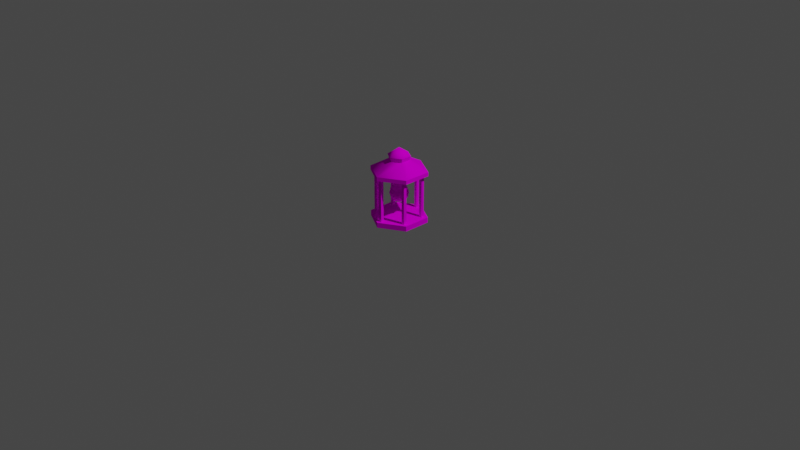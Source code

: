 # Source: Lantern.blend  (saved by Blender 2.91.10; exported with 4.5.12 LTS)
import bpy
from mathutils import Matrix  # noqa: F401  (used for matrix-valued properties, if any)

bpy.ops.wm.read_factory_settings(use_empty=True)
scene = bpy.context.scene
scene.name = 'Scene'

# ---- collections
col_collection = bpy.data.collections.new('Collection'); scene.collection.children.link(col_collection)

# ---- images (referenced by path relative to the original .blend; pixels are not part of the script)
import os
ASSET_DIR = os.environ.get("B2B_ASSET_DIR", "")  # directory of the original .blend (textures are referenced by path, not embedded)
HERE = os.path.dirname(os.path.abspath(__file__))  # packed textures are extracted next to this script under _unpacked/

def load_image(name, relpath, width, height, colorspace="sRGB"):
    """Load a texture the original file referenced (path relative to the .blend, or extracted next to this script)."""
    p = next((c for c in (os.path.join(HERE, relpath), os.path.join(ASSET_DIR, relpath)) if relpath and os.path.exists(c)), "")
    if p:
        img = bpy.data.images.load(p, check_existing=True)
        img.name = name
    else:  # same state as the original file: an image datablock whose file is absent (Cycles renders it pink)
        img = bpy.data.images.new(name, width, height)
        img.source = "FILE"
        img.filepath = "//" + (relpath or name)
    img.colorspace_settings.name = colorspace
    return img
img_palette128_png = load_image('Palette128.png', 'Palette128.png', 1024, 1024, 'sRGB')

# ---- materials (node trees are filled in below, after node groups)
mat_palette = bpy.data.materials.new('Palette')
mat_palette.use_transparent_shadow = False
mat_glass = bpy.data.materials.new('Glass')
mat_glass.use_transparent_shadow = False

# ---- material node trees
mat_palette.use_nodes = True; mat_palette.node_tree.nodes.clear()
_N = mat_palette.node_tree.nodes; _L = mat_palette.node_tree.links
n0 = _N.new('ShaderNodeOutputMaterial'); n0.name = 'Material Output'; n0.location = (300, 300)
n1 = _N.new('ShaderNodeTexImage'); n1.name = 'Image Texture'; n1.location = (-144, 723)
n1.image = img_palette128_png
n2 = _N.new('ShaderNodeBsdfDiffuse'); n2.name = 'Diffuse BSDF'; n2.location = (121, 408)
_L.new(n1.outputs[0], n2.inputs[0])
_L.new(n2.outputs[0], n0.inputs[0])
n0.is_active_output = True
mat_glass.use_nodes = True; mat_glass.node_tree.nodes.clear()
_N = mat_glass.node_tree.nodes; _L = mat_glass.node_tree.links
n0 = _N.new('ShaderNodeOutputMaterial'); n0.name = 'Material Output'; n0.location = (300, 300)
n1 = _N.new('ShaderNodeTexImage'); n1.name = 'Image Texture'; n1.location = (-144, 723)
n1.image = img_palette128_png
n2 = _N.new('ShaderNodeBsdfDiffuse'); n2.name = 'Diffuse BSDF'; n2.location = (121, 408)
_L.new(n1.outputs[0], n2.inputs[0])
_L.new(n2.outputs[0], n0.inputs[0])
n0.is_active_output = True

# ---- world
world_world = bpy.data.worlds.new('World'); scene.world = world_world
world_world.use_nodes = True; world_world.node_tree.nodes.clear()
_N = world_world.node_tree.nodes; _L = world_world.node_tree.links
n0 = _N.new('ShaderNodeOutputWorld'); n0.name = 'World Output'; n0.location = (300, 300)
n1 = _N.new('ShaderNodeBackground'); n1.name = 'Background'; n1.location = (10, 300)
n1.inputs[0].default_value = (0.05088, 0.05088, 0.05088, 1.0)
_L.new(n1.outputs[0], n0.inputs[0])
n0.is_active_output = True
world_world.color = (0.05088, 0.05088, 0.05088)
world_world.use_sun_shadow = False
world_world.sun_shadow_jitter_overblur = 0.0

# ---- cameras
cam_camera = bpy.data.cameras.new('Camera')
cam_camera.clip_end = 100.0
cam_camera.ortho_scale = 7.314

# ---- lights
light_light = bpy.data.lights.new('Light', 'POINT')
light_light.transmission_factor = 0.0
light_light.energy = 1000.0
light_light.shadow_soft_size = 0.1
light_light.shadow_maximum_resolution = 0.006
light_light.use_absolute_resolution = True

# ---- meshes
me_cylinder_001 = bpy.data.meshes.new('Cylinder.001')
me_cylinder_001.from_pydata([(-3.104e-09, 0.3, 2.98e-08), (-3.603e-09, 0.3, 0.05687), (0.2598, 0.15, 2.98e-08), (0.2598, 0.15, 0.05687), (0.2598, -0.15, 2.98e-08), (0.2598, -0.15, 0.05687), (-2.933e-08, -0.3, 2.98e-08), (-2.983e-08, -0.3, 0.05687), (-0.2598, -0.15, 2.98e-08), (-0.2598, -0.15, 0.05687), (-0.2598, 0.15, 2.98e-08), (-0.2598, 0.15, 0.05687)], [], [(0, 1, 3, 2), (2, 3, 5, 4), (4, 5, 7, 6), (6, 7, 9, 8), (3, 1, 11, 9, 7, 5), (8, 9, 11, 10), (10, 11, 1, 0), (0, 2, 4, 6, 8, 10)])
_uv = me_cylinder_001.uv_layers.new(name='UVMap')
_uv.uv.foreach_set('vector', [0.08788, 0.1843, 0.08788, 0.2234, 0.09081, 0.2234, 0.09081, 0.1843, 0.09081, 0.1843, 0.09081, 0.2234, 0.09375, 0.2234, 0.09375, 0.1843, 0.09375, 0.1843, 0.09375, 0.2234, 0.09668, 0.2234, 0.09668, 0.1843, 0.09668, 0.1843, 0.09668, 0.2234, 0.09961, 0.2234, 0.09961, 0.1843, 0.09742, 0.1741, 0.1011, 0.1835, 0.1047, 0.1741, 0.1047, 0.1554, 0.1011, 0.146, 0.09742, 0.1554, 0.09961, 0.1843, 0.09961, 0.2234, 0.1025, 0.2234, 0.1025, 0.1843, 0.1025, 0.1843, 0.1025, 0.2234, 0.1055, 0.2234, 0.1055, 0.1843, 0.09228, 0.1835, 0.08862, 0.1741, 0.08862, 0.1554, 0.09228, 0.146, 0.09594, 0.1554, 0.09594, 0.1741])
me_cylinder_001.materials.append(mat_palette)
me_cylinder_001.use_remesh_fix_poles = True
me_cylinder_001.use_remesh_preserve_attributes = False
me_cylinder_001.use_mirror_vertex_groups = False
me_cylinder_001.update()
me_cube = bpy.data.meshes.new('Cube')
me_cube.from_pydata([(-0.6829, -0.6829, -1.0), (-0.6829, -0.6829, 1.0), (-0.6829, 0.6829, -1.0), (-0.6829, 0.6829, 1.0), (0.6829, -0.6829, -1.0), (0.6829, -0.6829, 1.0), (0.6829, 0.6829, -1.0), (0.6829, 0.6829, 1.0)], [], [(0, 1, 3, 2), (2, 3, 7, 6), (6, 7, 5, 4), (4, 5, 1, 0), (2, 6, 4, 0), (7, 3, 1, 5)])
_uv = me_cube.uv_layers.new(name='UVMap')
_uv.uv.foreach_set('vector', [0.02329, 0.2333, 0.03921, 0.2333, 0.03921, 0.2133, 0.02329, 0.2133, 0.02329, 0.2133, 0.03921, 0.2133, 0.03921, 0.1934, 0.02329, 0.1934, 0.02329, 0.1934, 0.03921, 0.1934, 0.03921, 0.1734, 0.02329, 0.1734, 0.02329, 0.1734, 0.03921, 0.1734, 0.03921, 0.1534, 0.02329, 0.1534, 0.007365, 0.1934, 0.02329, 0.1934, 0.02329, 0.1734, 0.007365, 0.1734, 0.03921, 0.1934, 0.05513, 0.1934, 0.05513, 0.1734, 0.03921, 0.1734])
me_cube.materials.append(mat_palette)
me_cube.use_remesh_fix_poles = True
me_cube.use_remesh_preserve_attributes = False
me_cube.use_mirror_vertex_groups = False
me_cube.update()
me_cylinder_002 = bpy.data.meshes.new('Cylinder.002')
me_cylinder_002.from_pydata([(-3.104e-09, 0.3, 2.98e-08), (-2.718e-09, 0.3, 0.06094), (0.2598, 0.15, 2.98e-08), (0.2598, 0.15, 0.06094), (0.2598, -0.15, 2.98e-08), (0.2598, -0.15, 0.06094), (-2.933e-08, -0.3, 2.98e-08), (-2.894e-08, -0.3, 0.06094), (-0.2598, -0.15, 2.98e-08), (-0.2598, -0.15, 0.06094), (-0.2598, 0.15, 2.98e-08), (-0.2598, 0.15, 0.06094), (0.09218, 0.05322, 0.2118), (-5.314e-09, 0.1064, 0.2118), (0.09218, -0.05322, 0.2118), (-9.077e-09, -0.1064, 0.2118), (-0.09218, -0.05322, 0.2118), (-0.09218, 0.05322, 0.2118), (0.1044, 0.06029, 0.2756), (-1.087e-09, 0.1206, 0.2756), (0.1044, -0.06029, 0.2756), (-5.349e-09, -0.1206, 0.2756), (-0.1044, -0.06029, 0.2756), (-0.1044, 0.06029, 0.2756), (0.0, 1.055e-08, 0.3941), (-0.001743, 0.303, 0.001475), (-0.001743, 0.303, 0.06242), (-0.2616, 0.153, 0.06242), (-0.2616, 0.153, 0.001475), (-0.001743, 0.1095, 0.2133), (-0.09392, 0.05624, 0.2133), (-0.001743, 0.1236, 0.2771), (-0.1062, 0.06331, 0.2771)], [], [(0, 1, 3, 2), (2, 3, 5, 4), (4, 5, 7, 6), (6, 7, 9, 8), (5, 3, 12, 14), (8, 9, 11, 10), (23, 19, 31, 32), (0, 2, 4, 6, 8, 10), (10, 11, 27, 28), (11, 9, 16, 17), (3, 1, 13, 12), (7, 5, 14, 15), (19, 13, 29, 31), (9, 7, 15, 16), (23, 22, 24), (16, 15, 21, 22), (14, 12, 18, 20), (17, 16, 22, 23), (15, 14, 20, 21), (12, 13, 19, 18), (21, 20, 24), (18, 19, 24), (19, 23, 24), (22, 21, 24), (20, 18, 24), (28, 27, 26, 25), (29, 30, 32, 31), (26, 27, 30, 29), (1, 0, 25, 26), (0, 10, 28, 25), (11, 17, 30, 27), (17, 23, 32, 30), (13, 1, 26, 29)])
me_cylinder_002.polygons.foreach_set('use_smooth', [0, 0, 0, 0, 1, 0, 1, 0, 0, 1, 1, 1, 0, 1, 1, 0, 0, 0, 0, 0, 1, 1, 1, 1, 1, 0, 0, 1, 0, 0, 1, 0, 1])
_uv = me_cylinder_002.uv_layers.new(name='UVMap')
_uv.uv.foreach_set('vector', [0.08, 0.1806, 0.08, 0.199, 0.08556, 0.199, 0.08556, 0.1806, 0.08556, 0.1806, 0.08556, 0.199, 0.09112, 0.199, 0.09112, 0.1806, 0.09112, 0.1806, 0.09112, 0.199, 0.09668, 0.199, 0.09668, 0.1806, 0.09668, 0.1806, 0.09668, 0.199, 0.1022, 0.199, 0.1022, 0.1806, 0.09112, 0.199, 0.08556, 0.199, 0.08556, 0.199, 0.09112, 0.199, 0.1022, 0.1806, 0.1022, 0.199, 0.1078, 0.199, 0.1078, 0.1806, 0.1078, 0.199, 0.1134, 0.199, 0.1134, 0.199, 0.1078, 0.199, 0.08834, 0.1802, 0.08141, 0.1758, 0.08141, 0.167, 0.08834, 0.1626, 0.09527, 0.167, 0.09527, 0.1758, 0.1078, 0.1806, 0.1078, 0.199, 0.1078, 0.199, 0.1078, 0.1806, 0.1078, 0.199, 0.1022, 0.199, 0.1022, 0.199, 0.1078, 0.199, 0.08556, 0.199, 0.08, 0.199, 0.08, 0.199, 0.08556, 0.199, 0.09668, 0.199, 0.09112, 0.199, 0.09112, 0.199, 0.09668, 0.199, 0.08, 0.199, 0.08, 0.199, 0.08, 0.199, 0.08, 0.199, 0.1022, 0.199, 0.09668, 0.199, 0.09668, 0.199, 0.1022, 0.199, 0.1078, 0.199, 0.1022, 0.199, 0.1078, 0.199, 0.1022, 0.199, 0.09668, 0.199, 0.09668, 0.199, 0.1022, 0.199, 0.09112, 0.199, 0.08556, 0.199, 0.08556, 0.199, 0.09112, 0.199, 0.1078, 0.199, 0.1022, 0.199, 0.1022, 0.199, 0.1078, 0.199, 0.09668, 0.199, 0.09112, 0.199, 0.09112, 0.199, 0.09668, 0.199, 0.08556, 0.199, 0.08, 0.199, 0.08, 0.199, 0.08556, 0.199, 0.09668, 0.199, 0.09112, 0.199, 0.09668, 0.199, 0.08556, 0.199, 0.08, 0.199, 0.08556, 0.199, 0.1134, 0.199, 0.1078, 0.199, 0.1134, 0.199, 0.1022, 0.199, 0.09668, 0.199, 0.1022, 0.199, 0.09112, 0.199, 0.08556, 0.199, 0.09112, 0.199, 0.1078, 0.1806, 0.1078, 0.199, 0.1134, 0.199, 0.1134, 0.1806, 0.1134, 0.199, 0.1078, 0.199, 0.1078, 0.199, 0.1134, 0.199, 0.1134, 0.199, 0.1078, 0.199, 0.1078, 0.199, 0.1134, 0.199, 0.08, 0.199, 0.08, 0.1806, 0.08, 0.1806, 0.08, 0.199, 0.08834, 0.1802, 0.09527, 0.1758, 0.09527, 0.1758, 0.08834, 0.1802, 0.1078, 0.199, 0.1078, 0.199, 0.1078, 0.199, 0.1078, 0.199, 0.1078, 0.199, 0.1078, 0.199, 0.1078, 0.199, 0.1078, 0.199, 0.08, 0.199, 0.08, 0.199, 0.08, 0.199, 0.08, 0.199])
me_cylinder_002.materials.append(mat_palette)
me_cylinder_002.use_remesh_fix_poles = True
me_cylinder_002.use_remesh_preserve_attributes = False
me_cylinder_002.use_mirror_vertex_groups = False
me_cylinder_002.update()
me_icosphere = bpy.data.meshes.new('Icosphere')
me_icosphere.from_pydata([(0.0, 0.0, -0.1), (0.07236, -0.05257, -0.04472), (-0.02764, -0.08506, -0.04472), (-0.08944, 0.0, -0.04472), (-0.02764, 0.08506, -0.04472), (0.07236, 0.05257, -0.04472), (0.02764, -0.08506, 0.04472), (-0.07236, -0.05257, 0.04472), (-0.07236, 0.05257, 0.04472), (0.02764, 0.08506, 0.04472), (0.08944, 0.0, 0.04472), (0.0, 0.0, 0.1), (-0.01625, -0.05, -0.08507), (0.04253, -0.0309, -0.08507), (0.02629, -0.0809, -0.05257), (0.08506, 0.0, -0.05257), (0.04253, 0.0309, -0.08507), (-0.05257, 0.0, -0.08507), (-0.06882, -0.05, -0.05257), (-0.01625, 0.05, -0.08507), (-0.06882, 0.05, -0.05257), (0.02629, 0.0809, -0.05257), (0.09511, -0.0309, 0.0), (0.09511, 0.0309, 0.0), (0.0, -0.1, 0.0), (0.05878, -0.0809, 0.0), (-0.09511, -0.0309, 0.0), (-0.05878, -0.0809, 0.0), (-0.05878, 0.0809, 0.0), (-0.09511, 0.0309, 0.0), (0.05878, 0.0809, 0.0), (0.0, 0.1, 0.0), (0.06882, -0.05, 0.05257), (-0.02629, -0.0809, 0.05257), (-0.08506, 0.0, 0.05257), (-0.02629, 0.0809, 0.05257), (0.06882, 0.05, 0.05257), (0.01625, -0.05, 0.08507), (0.05257, 0.0, 0.08507), (-0.04253, -0.0309, 0.08507), (-0.04253, 0.0309, 0.08507), (0.01625, 0.05, 0.08507)], [], [(0, 13, 12), (1, 13, 15), (0, 12, 17), (0, 17, 19), (0, 19, 16), (1, 15, 22), (2, 14, 24), (3, 18, 26), (4, 20, 28), (5, 21, 30), (1, 22, 25), (2, 24, 27), (3, 26, 29), (4, 28, 31), (5, 30, 23), (6, 32, 37), (7, 33, 39), (8, 34, 40), (9, 35, 41), (10, 36, 38), (38, 41, 11), (38, 36, 41), (36, 9, 41), (41, 40, 11), (41, 35, 40), (35, 8, 40), (40, 39, 11), (40, 34, 39), (34, 7, 39), (39, 37, 11), (39, 33, 37), (33, 6, 37), (37, 38, 11), (37, 32, 38), (32, 10, 38), (23, 36, 10), (23, 30, 36), (30, 9, 36), (31, 35, 9), (31, 28, 35), (28, 8, 35), (29, 34, 8), (29, 26, 34), (26, 7, 34), (27, 33, 7), (27, 24, 33), (24, 6, 33), (25, 32, 6), (25, 22, 32), (22, 10, 32), (30, 31, 9), (30, 21, 31), (21, 4, 31), (28, 29, 8), (28, 20, 29), (20, 3, 29), (26, 27, 7), (26, 18, 27), (18, 2, 27), (24, 25, 6), (24, 14, 25), (14, 1, 25), (22, 23, 10), (22, 15, 23), (15, 5, 23), (16, 21, 5), (16, 19, 21), (19, 4, 21), (19, 20, 4), (19, 17, 20), (17, 3, 20), (17, 18, 3), (17, 12, 18), (12, 2, 18), (15, 16, 5), (15, 13, 16), (13, 0, 16), (12, 14, 2), (12, 13, 14), (13, 1, 14)])
me_icosphere.polygons.foreach_set('use_smooth', [True] * 80)
_uv = me_icosphere.uv_layers.new(name='UVMap')
_uv.uv.foreach_set('vector', [0.09817, 0.5339, 0.0974, 0.5395, 0.09894, 0.5395, 0.09663, 0.5451, 0.09586, 0.5395, 0.09508, 0.5451, 0.08584, 0.5339, 0.08507, 0.5395, 0.08661, 0.5395, 0.08892, 0.5339, 0.08815, 0.5395, 0.08969, 0.5395, 0.092, 0.5339, 0.09123, 0.5395, 0.09277, 0.5395, 0.09663, 0.5451, 0.09508, 0.5451, 0.09586, 0.5506, 0.09971, 0.5451, 0.09817, 0.5451, 0.09894, 0.5506, 0.08738, 0.5451, 0.08584, 0.5451, 0.08661, 0.5506, 0.09046, 0.5451, 0.08892, 0.5451, 0.08969, 0.5506, 0.09354, 0.5451, 0.092, 0.5451, 0.09277, 0.5506, 0.09663, 0.5451, 0.09586, 0.5506, 0.0974, 0.5506, 0.09971, 0.5451, 0.09894, 0.5506, 0.1005, 0.5506, 0.08738, 0.5451, 0.08661, 0.5506, 0.08815, 0.5506, 0.09046, 0.5451, 0.08969, 0.5506, 0.09123, 0.5506, 0.09354, 0.5451, 0.09277, 0.5506, 0.09431, 0.5506, 0.09817, 0.5562, 0.09663, 0.5562, 0.0974, 0.5618, 0.1012, 0.5562, 0.09971, 0.5562, 0.1005, 0.5618, 0.08892, 0.5562, 0.08738, 0.5562, 0.08815, 0.5618, 0.092, 0.5562, 0.09046, 0.5562, 0.09123, 0.5618, 0.09508, 0.5562, 0.09354, 0.5562, 0.09431, 0.5618, 0.09431, 0.5618, 0.09277, 0.5618, 0.09354, 0.5673, 0.09431, 0.5618, 0.09354, 0.5562, 0.09277, 0.5618, 0.09354, 0.5562, 0.092, 0.5562, 0.09277, 0.5618, 0.09123, 0.5618, 0.08969, 0.5618, 0.09046, 0.5673, 0.09123, 0.5618, 0.09046, 0.5562, 0.08969, 0.5618, 0.09046, 0.5562, 0.08892, 0.5562, 0.08969, 0.5618, 0.08815, 0.5618, 0.08661, 0.5618, 0.08738, 0.5673, 0.08815, 0.5618, 0.08738, 0.5562, 0.08661, 0.5618, 0.08738, 0.5562, 0.08584, 0.5562, 0.08661, 0.5618, 0.1005, 0.5618, 0.09894, 0.5618, 0.09971, 0.5673, 0.1005, 0.5618, 0.09971, 0.5562, 0.09894, 0.5618, 0.09971, 0.5562, 0.09817, 0.5562, 0.09894, 0.5618, 0.0974, 0.5618, 0.09586, 0.5618, 0.09663, 0.5673, 0.0974, 0.5618, 0.09663, 0.5562, 0.09586, 0.5618, 0.09663, 0.5562, 0.09508, 0.5562, 0.09586, 0.5618, 0.09431, 0.5506, 0.09354, 0.5562, 0.09508, 0.5562, 0.09431, 0.5506, 0.09277, 0.5506, 0.09354, 0.5562, 0.09277, 0.5506, 0.092, 0.5562, 0.09354, 0.5562, 0.09123, 0.5506, 0.09046, 0.5562, 0.092, 0.5562, 0.09123, 0.5506, 0.08969, 0.5506, 0.09046, 0.5562, 0.08969, 0.5506, 0.08892, 0.5562, 0.09046, 0.5562, 0.08815, 0.5506, 0.08738, 0.5562, 0.08892, 0.5562, 0.08815, 0.5506, 0.08661, 0.5506, 0.08738, 0.5562, 0.08661, 0.5506, 0.08584, 0.5562, 0.08738, 0.5562, 0.1005, 0.5506, 0.09971, 0.5562, 0.1012, 0.5562, 0.1005, 0.5506, 0.09894, 0.5506, 0.09971, 0.5562, 0.09894, 0.5506, 0.09817, 0.5562, 0.09971, 0.5562, 0.0974, 0.5506, 0.09663, 0.5562, 0.09817, 0.5562, 0.0974, 0.5506, 0.09586, 0.5506, 0.09663, 0.5562, 0.09586, 0.5506, 0.09508, 0.5562, 0.09663, 0.5562, 0.09277, 0.5506, 0.09123, 0.5506, 0.092, 0.5562, 0.09277, 0.5506, 0.092, 0.5451, 0.09123, 0.5506, 0.092, 0.5451, 0.09046, 0.5451, 0.09123, 0.5506, 0.08969, 0.5506, 0.08815, 0.5506, 0.08892, 0.5562, 0.08969, 0.5506, 0.08892, 0.5451, 0.08815, 0.5506, 0.08892, 0.5451, 0.08738, 0.5451, 0.08815, 0.5506, 0.08661, 0.5506, 0.08507, 0.5506, 0.08584, 0.5562, 0.08661, 0.5506, 0.08584, 0.5451, 0.08507, 0.5506, 0.08584, 0.5451, 0.0843, 0.5451, 0.08507, 0.5506, 0.09894, 0.5506, 0.0974, 0.5506, 0.09817, 0.5562, 0.09894, 0.5506, 0.09817, 0.5451, 0.0974, 0.5506, 0.09817, 0.5451, 0.09663, 0.5451, 0.0974, 0.5506, 0.09586, 0.5506, 0.09431, 0.5506, 0.09508, 0.5562, 0.09586, 0.5506, 0.09508, 0.5451, 0.09431, 0.5506, 0.09508, 0.5451, 0.09354, 0.5451, 0.09431, 0.5506, 0.09277, 0.5395, 0.092, 0.5451, 0.09354, 0.5451, 0.09277, 0.5395, 0.09123, 0.5395, 0.092, 0.5451, 0.09123, 0.5395, 0.09046, 0.5451, 0.092, 0.5451, 0.08969, 0.5395, 0.08892, 0.5451, 0.09046, 0.5451, 0.08969, 0.5395, 0.08815, 0.5395, 0.08892, 0.5451, 0.08815, 0.5395, 0.08738, 0.5451, 0.08892, 0.5451, 0.08661, 0.5395, 0.08584, 0.5451, 0.08738, 0.5451, 0.08661, 0.5395, 0.08507, 0.5395, 0.08584, 0.5451, 0.08507, 0.5395, 0.0843, 0.5451, 0.08584, 0.5451, 0.09508, 0.5451, 0.09431, 0.5395, 0.09354, 0.5451, 0.09508, 0.5451, 0.09586, 0.5395, 0.09431, 0.5395, 0.09586, 0.5395, 0.09508, 0.5339, 0.09431, 0.5395, 0.09894, 0.5395, 0.09817, 0.5451, 0.09971, 0.5451, 0.09894, 0.5395, 0.0974, 0.5395, 0.09817, 0.5451, 0.0974, 0.5395, 0.09663, 0.5451, 0.09817, 0.5451])
me_icosphere.materials.append(mat_glass)
me_icosphere.use_remesh_fix_poles = True
me_icosphere.use_remesh_preserve_attributes = False
me_icosphere.use_mirror_vertex_groups = False
me_icosphere.update()

# ---- objects
ob_light = bpy.data.objects.new('Light', light_light)
ob_camera = bpy.data.objects.new('Camera', cam_camera)
ob_cylinder = bpy.data.objects.new('Cylinder', me_cylinder_001)
ob_cube = bpy.data.objects.new('Cube', me_cube)
ob_cube_001 = bpy.data.objects.new('Cube.001', me_cube)
ob_cube_002 = bpy.data.objects.new('Cube.002', me_cube)
ob_cube_003 = bpy.data.objects.new('Cube.003', me_cube)
ob_cube_004 = bpy.data.objects.new('Cube.004', me_cube)
ob_cube_005 = bpy.data.objects.new('Cube.005', me_cube)
ob_cylinder_001 = bpy.data.objects.new('Cylinder.001', me_cylinder_002)
ob_icosphere = bpy.data.objects.new('Icosphere', me_icosphere)

# ---- transforms, parenting, visibility, modifiers, constraints
ob_light.location = (4.076, 1.005, 5.904)
ob_light.rotation_euler = (0.6503, 0.05522, 1.866)
ob_light.lock_rotations_4d = False
ob_light.empty_display_type = 'ARROWS'
ob_light.color = (0.0, 0.0, 0.0, 0.0)
ob_light.lineart.crease_threshold = 0.0
ob_camera.location = (7.359, -6.926, 4.958)
ob_camera.rotation_euler = (1.109, 0.0, 0.8149)
ob_camera.lock_rotations_4d = False
ob_camera.empty_display_type = 'ARROWS'
ob_camera.color = (0.0, 0.0, 0.0, 0.0)
ob_camera.display_type = 'WIRE'
ob_camera.lineart.crease_threshold = 0.0
ob_cylinder.location = (0.0, 0.0, 0.0)
ob_cylinder.lineart.crease_threshold = 0.0
ob_cube.location = (0.2013, 0.1152, 0.2877)
ob_cube.scale = (-0.02453, -0.02453, -0.2383)
ob_cube.lineart.crease_threshold = 0.0
ob_cube_001.location = (-0.2137, 0.1152, 0.2877)
ob_cube_001.scale = (-0.02453, -0.02453, -0.2383)
ob_cube_001.lineart.crease_threshold = 0.0
ob_cube_002.location = (0.2013, -0.1243, 0.2877)
ob_cube_002.scale = (-0.02453, -0.02453, -0.2383)
ob_cube_002.lineart.crease_threshold = 0.0
ob_cube_003.location = (-0.2137, -0.1094, 0.2877)
ob_cube_003.scale = (-0.02453, -0.02453, -0.2383)
ob_cube_003.lineart.crease_threshold = 0.0
ob_cube_004.location = (0.001876, -0.2462, 0.2877)
ob_cube_004.scale = (-0.02453, -0.02453, -0.2383)
ob_cube_004.lineart.crease_threshold = 0.0
ob_cube_005.location = (0.001876, 0.241, 0.2877)
ob_cube_005.scale = (-0.02453, -0.02453, -0.2383)
ob_cube_005.lineart.crease_threshold = 0.0
ob_cylinder_001.location = (0.0, 0.0, 0.5082)
ob_cylinder_001.scale = (1.0, 1.0, 0.7031)
ob_cylinder_001.lineart.crease_threshold = 0.0
ob_icosphere.location = (0.0, -9.934e-09, 0.2954)
ob_icosphere.lineart.crease_threshold = 0.0

# ---- collection membership
col_collection.objects.link(ob_light)
col_collection.objects.link(ob_camera)
col_collection.objects.link(ob_cylinder)
col_collection.objects.link(ob_cube)
col_collection.objects.link(ob_cube_001)
col_collection.objects.link(ob_cube_002)
col_collection.objects.link(ob_cube_003)
col_collection.objects.link(ob_cube_004)
col_collection.objects.link(ob_cube_005)
col_collection.objects.link(ob_cylinder_001)
col_collection.objects.link(ob_icosphere)

# ---- scene / render settings (as saved in the file)
scene.camera = ob_camera
scene.frame_start = 1; scene.frame_end = 250; scene.frame_set(1)
scene.render.engine = 'BLENDER_EEVEE_NEXT'
scene.cycles.use_denoising = False
scene.cycles.samples = 128
scene.cycles.sampling_pattern = 'TABULATED_SOBOL'
scene.cycles.use_adaptive_sampling = False
scene.cycles.use_light_tree = False
scene.view_settings.view_transform = 'Filmic'
bpy.context.view_layer.update()

